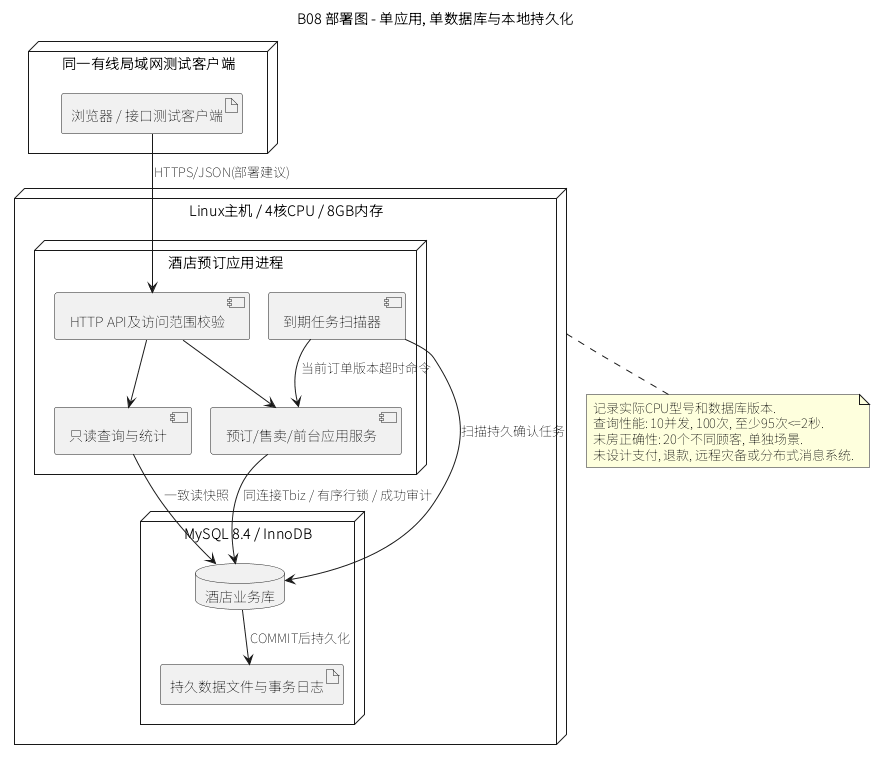

The diagram above was rendered by PlantUML. Its source (embedded in the PNG):
@startuml
!pragma layout smetana
skinparam defaultFontName Noto Sans SC
title B08 部署图 - 单应用, 单数据库与本地持久化
node "同一有线局域网测试客户端" as Client {
  artifact "浏览器 / 接口测试客户端" as Browser
}
node "Linux主机 / 4核CPU / 8GB内存" as Host {
  node "酒店预订应用进程" as App {
    component "HTTP API及访问范围校验" as API
    component "预订/售卖/前台应用服务" as Services
    component "到期任务扫描器" as Worker
    component "只读查询与统计" as Reporting
  }
  node "MySQL 8.4 / InnoDB" as MySQL {
    database "酒店业务库" as Db
    artifact "持久数据文件与事务日志" as Disk
  }
}
Browser --> API : HTTPS/JSON(部署建议)
API --> Services
API --> Reporting
Worker --> Services : 当前订单版本超时命令
Services --> Db : 同连接Tbiz / 有序行锁 / 成功审计
Reporting --> Db : 一致读快照
Worker --> Db : 扫描持久确认任务
Db --> Disk : COMMIT后持久化
note bottom of Host
记录实际CPU型号和数据库版本.
查询性能: 10并发, 100次, 至少95次<=2秒.
末房正确性: 20个不同顾客, 单独场景.
未设计支付, 退款, 远程灾备或分布式消息系统.
end note
@enduml